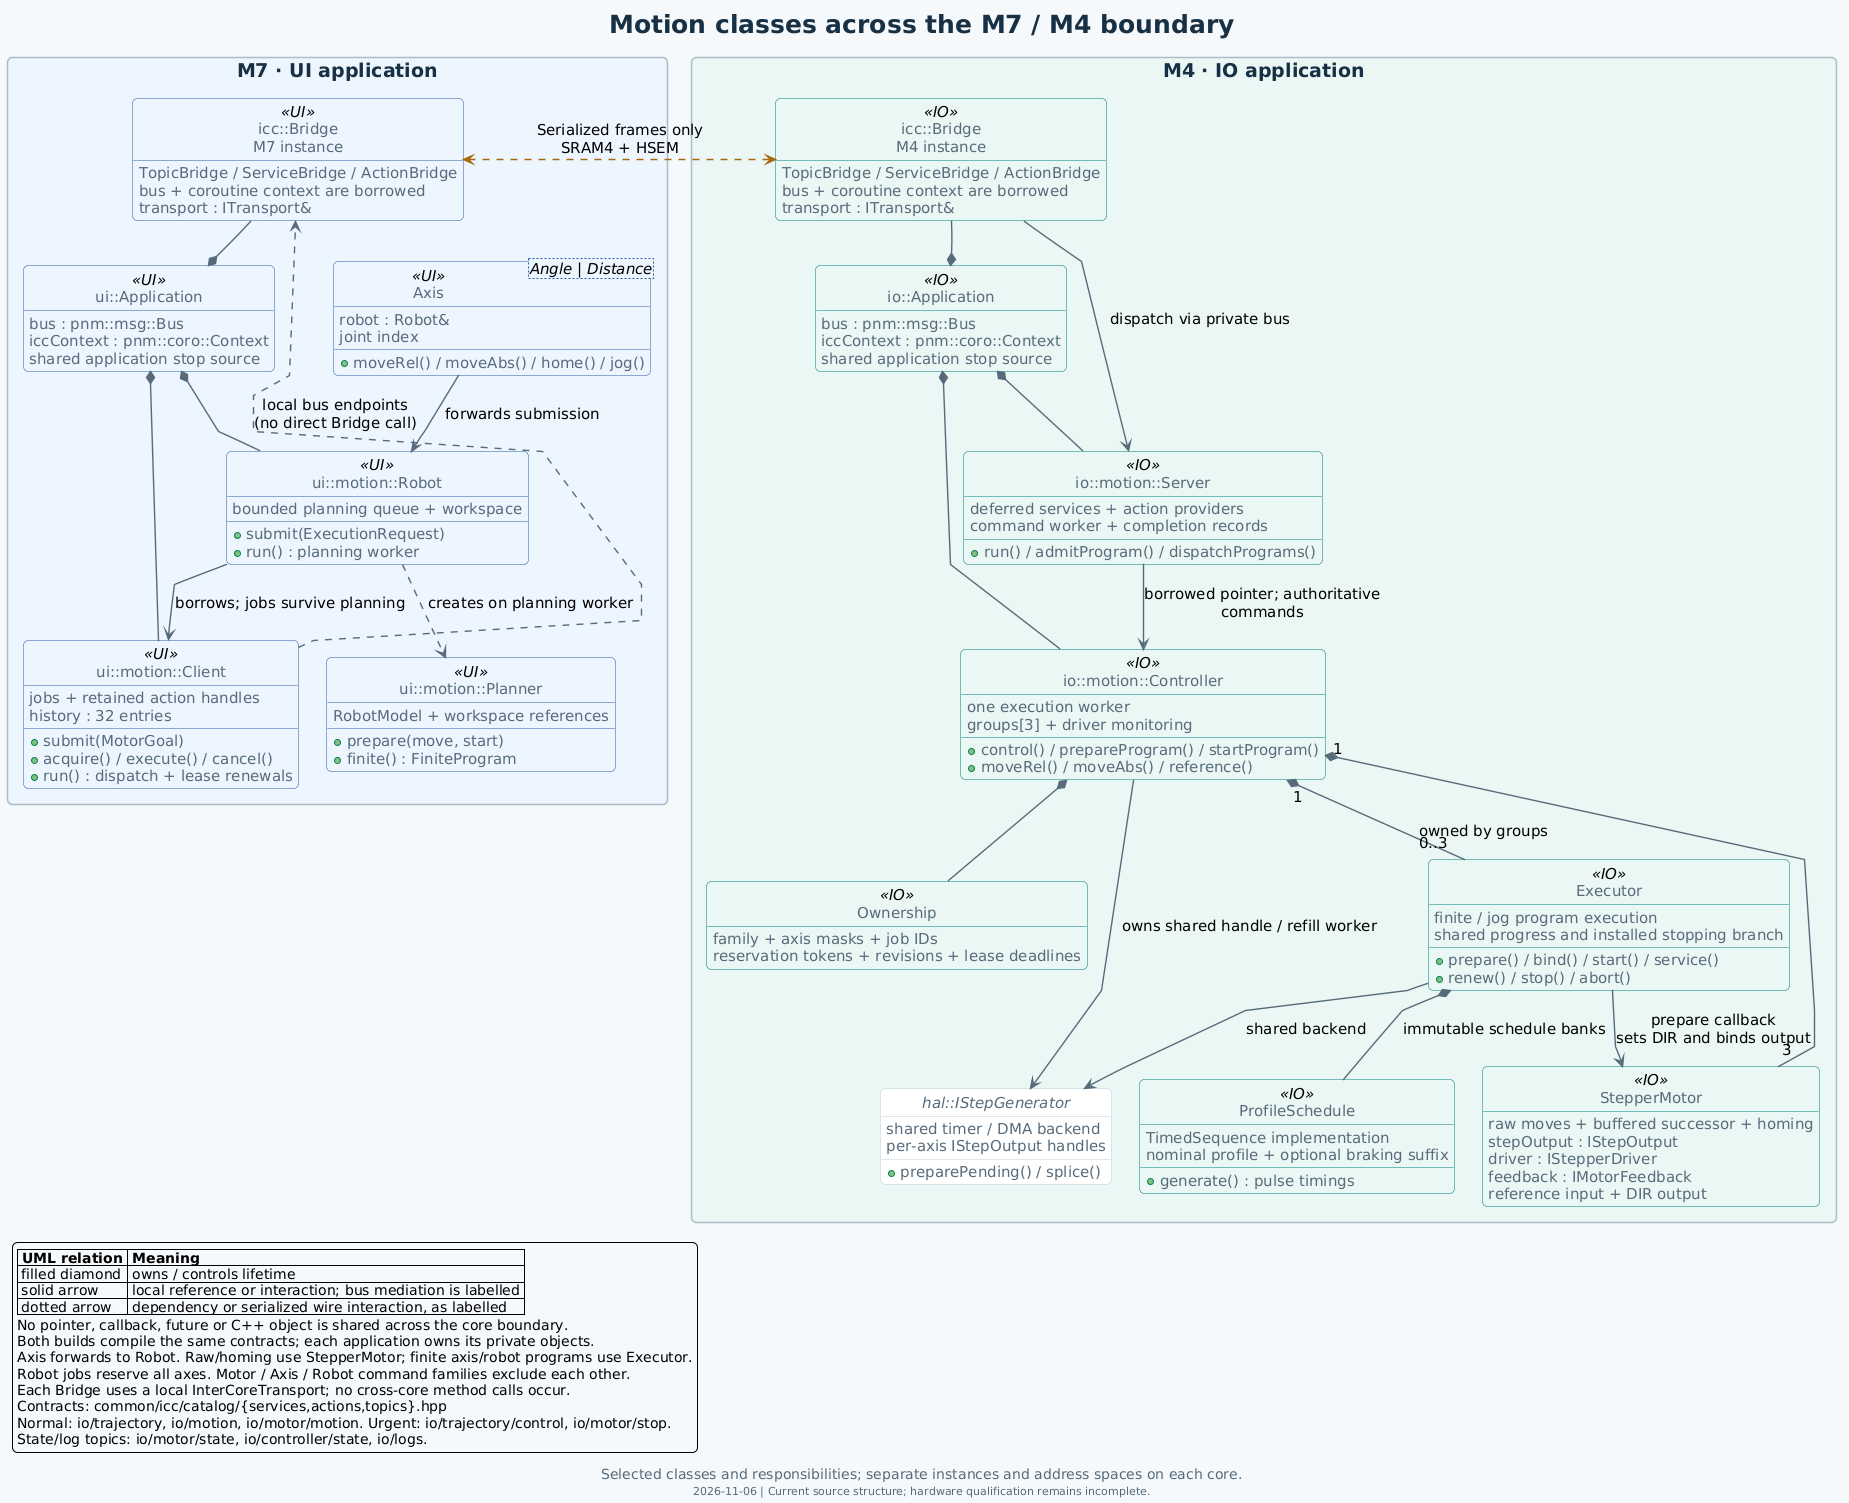

The diagram above was rendered by PlantUML. Its source (embedded in the PNG):
@startuml
!include style.iuml
' Sources: src/{ui,io}/app/Application.hpp; src/{ui,io}/motion/*.hpp;
' src/common/icc/bridge/Bridge.hpp; src/common/icc/catalog/*.hpp.
' Relations are selected from the current source, not a proposed redesign.
title Motion classes across the M7 / M4 boundary
caption Selected classes and responsibilities; separate instances and address spaces on each core.
footer 2026-11-06 | Current source structure; hardware qualification remains incomplete.
top to bottom direction
hide empty members
hide circle
skinparam linetype polyline
skinparam nodesep 28
skinparam ranksep 40

package "M7 · UI application" #EDF4FE {
  class "ui::Application" as UA <<UI>> {
    bus : pnm::msg::Bus
    iccContext : pnm::coro::Context
    shared application stop source
  }
  class "ui::motion::Client" as Client <<UI>> {
    jobs + retained action handles
    history : 32 entries
    +submit(MotorGoal)
    +acquire() / execute() / cancel()
    +run() : dispatch + lease renewals
  }
  class "ui::motion::Robot" as Robot <<UI>> {
    bounded planning queue + workspace
    +submit(ExecutionRequest)
    +run() : planning worker
  }
  class "Axis<Angle | Distance>" as Axis <<UI>> {
    robot : Robot&
    joint index
    +moveRel() / moveAbs() / home() / jog()
  }
  class "ui::motion::Planner" as Planner <<UI>> {
    RobotModel + workspace references
    +prepare(move, start)
    +finite() : FiniteProgram
  }
  class "icc::Bridge\nM7 instance" as UB <<UI>> {
    TopicBridge / ServiceBridge / ActionBridge
    bus + coroutine context are borrowed
    transport : ITransport&
  }
  UA *-- Client
  UA *-- Robot
  UA *-[norank]- UB
  Axis --> Robot : forwards submission
  Robot --> Client : borrows; jobs survive planning
  Robot ..> Planner : creates on planning worker
  Client .[norank].> UB : local bus endpoints\n(no direct Bridge call)
}

package "M4 · IO application" #EAF7F4 {
  class "io::Application" as IA <<IO>> {
    bus : pnm::msg::Bus
    iccContext : pnm::coro::Context
    shared application stop source
  }
  class "icc::Bridge\nM4 instance" as IB <<IO>> {
    TopicBridge / ServiceBridge / ActionBridge
    bus + coroutine context are borrowed
    transport : ITransport&
  }
  class "io::motion::Server" as Server <<IO>> {
    deferred services + action providers
    command worker + completion records
    +run() / admitProgram() / dispatchPrograms()
  }
  class "io::motion::Controller" as Controller <<IO>> {
    one execution worker
    groups[3] + driver monitoring
    +control() / prepareProgram() / startProgram()
    +moveRel() / moveAbs() / reference()
  }
  class "Ownership" as Owner <<IO>> {
    family + axis masks + job IDs
    reservation tokens + revisions + lease deadlines
  }
  class "StepperMotor" as Motor <<IO>> {
    raw moves + buffered successor + homing
    stepOutput : IStepOutput
    driver : IStepperDriver
    feedback : IMotorFeedback
    reference input + DIR output
  }
  class "Executor" as Exec <<IO>> {
    finite / jog program execution
    shared progress and installed stopping branch
    +prepare() / bind() / start() / service()
    +renew() / stop() / abort()
  }
  class "ProfileSchedule" as Schedule <<IO>> {
    TimedSequence implementation
    nominal profile + optional braking suffix
    +generate() : pulse timings
  }
  interface "hal::IStepGenerator" as Generator {
    shared timer / DMA backend
    +preparePending() / splice()
    per-axis IStepOutput handles
  }
  IA *-[norank]- IB
  IA *-- Server
  IA *-- Controller
  IB --> Server : dispatch via private bus
  Server --> Controller : borrowed pointer; authoritative commands
  Controller *-- Owner
  Controller "1" *-- "3" Motor
  Controller "1" *-- "0..3" Exec : owned by groups
  Exec *-- Schedule : immutable schedule banks
  Exec --> Generator : shared backend
  Controller --> Generator : owns shared handle / refill worker
  Exec --> Motor : prepare callback\nsets DIR and binds output
}

UB <-[#A8680C,dashed,norank]-> IB : Serialized frames only\nSRAM4 + HSEM


UB -[hidden]down-> UA
IB -[hidden]down-> IA
UB -[hidden]right-> IB

legend bottom left
  |= UML relation |= Meaning |
  | filled diamond | owns / controls lifetime |
  | solid arrow | local reference or interaction; bus mediation is labelled |
  | dotted arrow | dependency or serialized wire interaction, as labelled |
  No pointer, callback, future or C++ object is shared across the core boundary.
  Both builds compile the same contracts; each application owns its private objects.
  Axis forwards to Robot. Raw/homing use StepperMotor; finite axis/robot programs use Executor.
  Robot jobs reserve all axes. Motor / Axis / Robot command families exclude each other.
  Each Bridge uses a local InterCoreTransport; no cross-core method calls occur.
  Contracts: common/icc/catalog/{services,actions,topics}.hpp
  Normal: io/trajectory, io/motion, io/motor/motion. Urgent: io/trajectory/control, io/motor/stop.
  State/log topics: io/motor/state, io/controller/state, io/logs.
endlegend
@enduml